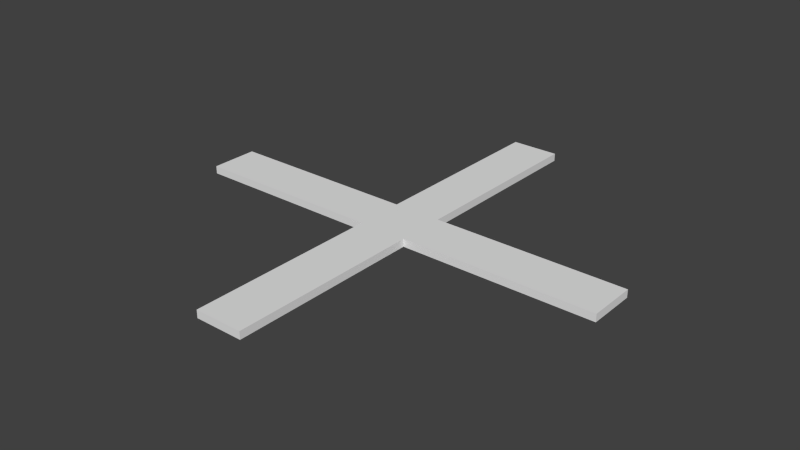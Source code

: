 # Source: Floor.blend  (saved by Blender 2.74.0; exported with 4.5.12 LTS)
import bpy
from mathutils import Matrix  # noqa: F401  (used for matrix-valued properties, if any)

bpy.ops.wm.read_factory_settings(use_empty=True)
scene = bpy.context.scene
scene.name = 'Scene'

# ---- collections
col_collection_1 = bpy.data.collections.new('Collection 1'); scene.collection.children.link(col_collection_1)

# ---- world
world_world = bpy.data.worlds.new('World'); scene.world = world_world
world_world.color = (0.05088, 0.05088, 0.05088)
world_world.use_sun_shadow = False
world_world.sun_shadow_jitter_overblur = 0.0
world_world.cycles.sampling_method = 'MANUAL'
world_world.cycles.sample_map_resolution = 256

# ---- meshes
me_cube_002 = bpy.data.meshes.new('Cube.002')
me_cube_002.from_pydata([(-1.0, -9.0, 0.0), (-1.0, -1.0, 0.0), (-1.0, -1.0, -0.3202), (-1.0, -9.0, -0.3202), (1.0, -9.0, 0.0), (1.0, -9.0, -0.3202), (1.0, -1.0, 0.0), (1.0, -1.0, -0.3202), (-1.0, 1.0, 0.0), (-1.0, 9.0, 0.0), (-1.0, 9.0, -0.3202), (-1.0, 1.0, -0.3202), (1.0, 1.0, 0.0), (1.0, 9.0, 0.0), (1.0, 9.0, -0.3202), (1.0, 1.0, -0.3202), (9.0, -1.0, 0.0), (9.0, -1.0, -0.3202), (9.0, 1.0, 0.0), (9.0, 1.0, -0.3202), (-9.0, -1.0, 0.0), (-9.0, -1.0, -0.3202), (-9.0, 1.0, 0.0), (-9.0, 1.0, -0.3202)], [], [(0, 1, 2, 3), (4, 0, 3, 5), (4, 6, 1, 0), (3, 2, 7, 5), (6, 4, 5, 7), (8, 9, 10, 11), (12, 13, 9, 8), (9, 13, 14, 10), (11, 10, 14, 15), (13, 12, 15, 14), (2, 11, 15, 7), (6, 12, 8, 1), (16, 6, 7, 17), (18, 16, 17, 19), (18, 12, 6, 16), (17, 7, 15, 19), (12, 18, 19, 15), (1, 20, 21, 2), (8, 22, 20, 1), (20, 22, 23, 21), (2, 21, 23, 11), (22, 8, 11, 23)])
_uv = me_cube_002.uv_layers.new(name='UVMap')
_uv.uv.foreach_set('vector', [0.04742, 0.03295, 0.03071, 0.03466, 0.03063, 0.0338, 0.04657, 0.03237, 0.04696, 0.02852, 0.04742, 0.03295, 0.04657, 0.03237, 0.0464, 0.02911, 0.00056, 0.4384, 0.4382, 0.4384, 0.4382, 0.5634, 0.00056, 0.5634, 0.04657, 0.03237, 0.03063, 0.0338, 0.03068, 0.02817, 0.0464, 0.02911, 0.03072, 0.02752, 0.04696, 0.02852, 0.0464, 0.02911, 0.03068, 0.02817, 0.02496, 0.03441, 0.008718, 0.03341, 0.009277, 0.03282, 0.025, 0.03376, 0.5633, 0.4384, 0.9997, 0.4384, 0.9997, 0.5634, 0.5633, 0.5634, 0.008718, 0.03341, 0.008259, 0.02898, 0.009105, 0.02956, 0.009277, 0.03282, 0.025, 0.03376, 0.009277, 0.03282, 0.009105, 0.02956, 0.02505, 0.02813, 0.008259, 0.02898, 0.02497, 0.02726, 0.02505, 0.02813, 0.009105, 0.02956, 0.03063, 0.0338, 0.025, 0.03376, 0.02505, 0.02813, 0.03068, 0.02817, 0.4382, 0.4384, 0.5633, 0.4384, 0.5633, 0.5634, 0.4382, 0.5634, 0.02983, 0.01138, 0.03154, 0.02809, 0.03068, 0.02817, 0.02925, 0.01223, 0.02539, 0.01184, 0.02983, 0.01138, 0.02925, 0.01223, 0.02599, 0.0124, 0.5633, 0.0001121, 0.5633, 0.4384, 0.4382, 0.4384, 0.4382, 0.0001122, 0.02925, 0.01223, 0.03068, 0.02817, 0.02505, 0.02813, 0.02599, 0.0124, 0.0244, 0.02809, 0.02539, 0.01184, 0.02599, 0.0124, 0.02505, 0.02813, 0.03128, 0.03384, 0.03029, 0.05009, 0.02969, 0.04953, 0.03063, 0.0338, 0.5633, 0.5634, 0.5633, 1.001, 0.4382, 1.001, 0.4382, 0.5634, 0.03029, 0.05009, 0.02585, 0.05054, 0.02643, 0.0497, 0.02969, 0.04953, 0.03063, 0.0338, 0.02969, 0.04953, 0.02643, 0.0497, 0.025, 0.03376, 0.02585, 0.05054, 0.02414, 0.03384, 0.025, 0.03376, 0.02643, 0.0497])
me_cube_002.use_remesh_preserve_volume = False
me_cube_002.use_remesh_preserve_attributes = False
me_cube_002.use_mirror_vertex_groups = False
me_cube_002.update()

# ---- objects
ob_cube = bpy.data.objects.new('Cube', me_cube_002)
ob_portarrayoffset = bpy.data.objects.new('PortArrayOffset', None)

# ---- transforms, parenting, visibility, modifiers, constraints
ob_cube.location = (0.0, 0.0, -0.178)
ob_cube.lineart.crease_threshold = 0.0
ob_portarrayoffset.location = (0.02487, 0.0, 0.6483)
ob_portarrayoffset.rotation_euler = (0.0, 0.0, 1.571)
ob_portarrayoffset.empty_display_type = 'CUBE'
ob_portarrayoffset.empty_image_offset = (0.0, 0.0)
ob_portarrayoffset.hide_viewport = True
ob_portarrayoffset.lineart.crease_threshold = 0.0

# ---- collection membership
col_collection_1.objects.link(ob_cube)
col_collection_1.objects.link(ob_portarrayoffset)

# ---- scene / render settings (as saved in the file)
scene.frame_start = 1; scene.frame_end = 250; scene.frame_set(2)
scene.render.engine = 'BLENDER_EEVEE_NEXT'
scene.render.resolution_percentage = 50
scene.render.dither_intensity = 0.0
scene.cycles.use_denoising = False
scene.cycles.samples = 10
scene.cycles.sampling_pattern = 'TABULATED_SOBOL'
scene.cycles.light_sampling_threshold = 0.0
scene.cycles.use_adaptive_sampling = False
scene.cycles.use_light_tree = False
scene.cycles.blur_glossy = 0.0
scene.cycles.pixel_filter_type = 'GAUSSIAN'
scene.cycles.sample_clamp_indirect = 0.0
scene.view_settings.view_transform = 'Standard'
bpy.context.view_layer.update()

# ---- added for rendering (the .blend has no active camera and no usable light): camera, sun
cam_auto = bpy.data.cameras.new('AutoCamera')
cam_auto.lens = 50.0
cam_auto.sensor_width = 36.0
cam_auto.clip_end = 1000.0
ob_auto_camera = bpy.data.objects.new('AutoCamera', cam_auto)
scene.collection.objects.link(ob_auto_camera)
ob_auto_camera.location = (23.5542, -28.2651, 18.5053)
ob_auto_camera.rotation_euler = (1.09748, -7.21219e-08, 0.694738)
scene.camera = ob_auto_camera
light_auto_sun = bpy.data.lights.new('AutoSun', 'SUN')
light_auto_sun.energy = 3.0
light_auto_sun.angle = 0.0523599
ob_auto_sun = bpy.data.objects.new('AutoSun', light_auto_sun)
scene.collection.objects.link(ob_auto_sun)
ob_auto_sun.rotation_euler = (0.872665, 0.174533, 0.523599)
bpy.context.view_layer.update()
